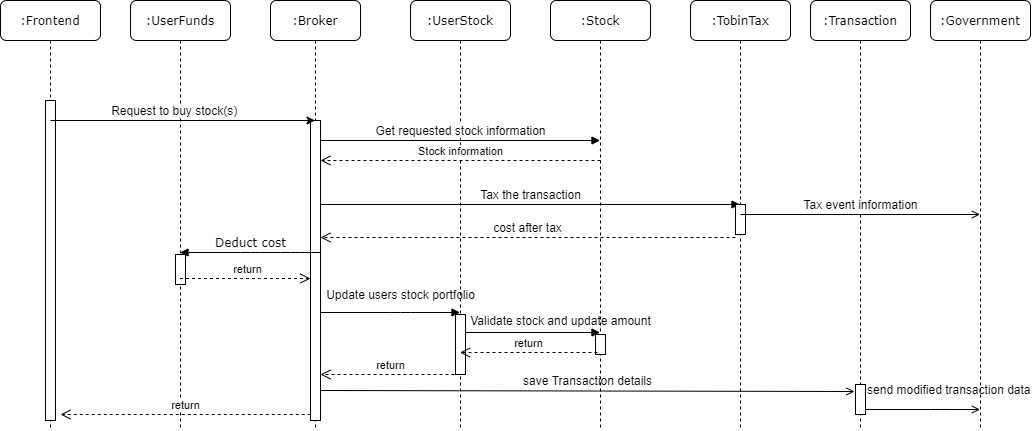

The diagram above was exported from draw.io. Its source (the exported page's mxGraphModel, read from the mxfile embedded in the PNG):
<mxGraphModel dx="2062" dy="1073" grid="1" gridSize="10" guides="1" tooltips="1" connect="1" arrows="1" fold="1" page="1" pageScale="1" pageWidth="1100" pageHeight="850" background="#ffffff" math="0" shadow="0">
  <root>
    <mxCell id="0" />
    <mxCell id="1" parent="0" />
    <mxCell id="7baba1c4bc27f4b0-3" value=":UserFunds" style="shape=umlLifeline;perimeter=lifelinePerimeter;whiteSpace=wrap;html=1;container=1;collapsible=0;recursiveResize=0;outlineConnect=0;rounded=1;shadow=0;comic=0;labelBackgroundColor=none;strokeWidth=1;fontFamily=Verdana;fontSize=12;align=center;" parent="1" vertex="1">
      <mxGeometry x="130" y="80" width="100" height="430" as="geometry" />
    </mxCell>
    <mxCell id="7baba1c4bc27f4b0-13" value="" style="html=1;points=[];perimeter=orthogonalPerimeter;rounded=0;shadow=0;comic=0;labelBackgroundColor=none;strokeWidth=1;fontFamily=Verdana;fontSize=12;align=center;" parent="7baba1c4bc27f4b0-3" vertex="1">
      <mxGeometry x="45" y="254" width="10" height="30" as="geometry" />
    </mxCell>
    <mxCell id="7baba1c4bc27f4b0-4" value=":Broker" style="shape=umlLifeline;perimeter=lifelinePerimeter;whiteSpace=wrap;html=1;container=1;collapsible=0;recursiveResize=0;outlineConnect=0;rounded=1;shadow=0;comic=0;labelBackgroundColor=none;strokeWidth=1;fontFamily=Verdana;fontSize=12;align=center;" parent="1" vertex="1">
      <mxGeometry x="270" y="80" width="90" height="430" as="geometry" />
    </mxCell>
    <mxCell id="2yPHzwnqSVw85HKxZKl2-9" value="&lt;font style=&quot;font-size: 12px&quot;&gt;Tax the transaction&lt;/font&gt;" style="html=1;verticalAlign=bottom;startArrow=none;startFill=0;endArrow=block;startSize=8;" parent="7baba1c4bc27f4b0-4" edge="1">
      <mxGeometry width="60" relative="1" as="geometry">
        <mxPoint x="50" y="204" as="sourcePoint" />
        <mxPoint x="469.5" y="204" as="targetPoint" />
      </mxGeometry>
    </mxCell>
    <mxCell id="2yPHzwnqSVw85HKxZKl2-10" value="&lt;font style=&quot;font-size: 12px&quot;&gt;cost after tax&lt;/font&gt;" style="html=1;verticalAlign=bottom;endArrow=open;dashed=1;endSize=8;" parent="7baba1c4bc27f4b0-4" edge="1">
      <mxGeometry relative="1" as="geometry">
        <mxPoint x="465" y="237" as="sourcePoint" />
        <mxPoint x="50" y="237" as="targetPoint" />
      </mxGeometry>
    </mxCell>
    <mxCell id="2yPHzwnqSVw85HKxZKl2-12" value="&lt;font style=&quot;font-size: 12px&quot;&gt;Update users stock portfolio&lt;/font&gt;" style="html=1;verticalAlign=bottom;startArrow=none;startFill=0;endArrow=block;startSize=8;" parent="7baba1c4bc27f4b0-4" edge="1">
      <mxGeometry x="0.147" y="8" width="60" relative="1" as="geometry">
        <mxPoint x="50" y="312" as="sourcePoint" />
        <mxPoint x="189.5" y="312" as="targetPoint" />
        <Array as="points">
          <mxPoint x="130" y="312" />
        </Array>
        <mxPoint as="offset" />
      </mxGeometry>
    </mxCell>
    <mxCell id="2yPHzwnqSVw85HKxZKl2-17" value="" style="html=1;points=[];perimeter=orthogonalPerimeter;rounded=0;shadow=0;comic=0;labelBackgroundColor=none;strokeWidth=1;fontFamily=Verdana;fontSize=12;align=center;" parent="7baba1c4bc27f4b0-4" vertex="1">
      <mxGeometry x="40" y="120" width="10" height="300" as="geometry" />
    </mxCell>
    <mxCell id="7baba1c4bc27f4b0-25" value="" style="html=1;points=[];perimeter=orthogonalPerimeter;rounded=0;shadow=0;comic=0;labelBackgroundColor=none;strokeColor=#000000;strokeWidth=1;fillColor=#FFFFFF;fontFamily=Verdana;fontSize=12;fontColor=#000000;align=center;" parent="7baba1c4bc27f4b0-4" vertex="1">
      <mxGeometry x="465" y="204" width="10" height="20" as="geometry" />
    </mxCell>
    <mxCell id="2yPHzwnqSVw85HKxZKl2-21" value="&lt;font style=&quot;font-size: 12px&quot;&gt;save Transaction details&lt;/font&gt;" style="html=1;verticalAlign=bottom;endArrow=open;endFill=0;entryX=-0.1;entryY=0.233;entryDx=0;entryDy=0;entryPerimeter=0;" parent="7baba1c4bc27f4b0-4" target="2yPHzwnqSVw85HKxZKl2-25" edge="1">
      <mxGeometry width="80" relative="1" as="geometry">
        <mxPoint x="50" y="390" as="sourcePoint" />
        <mxPoint x="589.5" y="390" as="targetPoint" />
      </mxGeometry>
    </mxCell>
    <mxCell id="7baba1c4bc27f4b0-5" value=":UserStock" style="shape=umlLifeline;perimeter=lifelinePerimeter;whiteSpace=wrap;html=1;container=1;collapsible=0;recursiveResize=0;outlineConnect=0;rounded=1;shadow=0;comic=0;labelBackgroundColor=none;strokeWidth=1;fontFamily=Verdana;fontSize=12;align=center;" parent="1" vertex="1">
      <mxGeometry x="410" y="80" width="100" height="430" as="geometry" />
    </mxCell>
    <mxCell id="2yPHzwnqSVw85HKxZKl2-14" value="&lt;font style=&quot;font-size: 12px&quot;&gt;Validate stock and update amount&lt;/font&gt;" style="html=1;verticalAlign=bottom;endArrow=block;" parent="7baba1c4bc27f4b0-5" edge="1">
      <mxGeometry x="0.4337" y="2" width="80" relative="1" as="geometry">
        <mxPoint x="50" y="332" as="sourcePoint" />
        <mxPoint x="189.5" y="332" as="targetPoint" />
        <mxPoint as="offset" />
      </mxGeometry>
    </mxCell>
    <mxCell id="2yPHzwnqSVw85HKxZKl2-23" value="" style="html=1;points=[];perimeter=orthogonalPerimeter;rounded=0;shadow=0;comic=0;labelBackgroundColor=none;strokeWidth=1;fontFamily=Verdana;fontSize=12;align=center;" parent="7baba1c4bc27f4b0-5" vertex="1">
      <mxGeometry x="45" y="314" width="10" height="60" as="geometry" />
    </mxCell>
    <mxCell id="7baba1c4bc27f4b0-6" value=":Stock" style="shape=umlLifeline;perimeter=lifelinePerimeter;whiteSpace=wrap;html=1;container=1;collapsible=0;recursiveResize=0;outlineConnect=0;rounded=1;shadow=0;comic=0;labelBackgroundColor=none;strokeWidth=1;fontFamily=Verdana;fontSize=12;align=center;" parent="1" vertex="1">
      <mxGeometry x="550" y="80" width="100" height="430" as="geometry" />
    </mxCell>
    <mxCell id="2yPHzwnqSVw85HKxZKl2-24" value="" style="html=1;points=[];perimeter=orthogonalPerimeter;rounded=0;shadow=0;comic=0;labelBackgroundColor=none;strokeWidth=1;fontFamily=Verdana;fontSize=12;align=center;" parent="7baba1c4bc27f4b0-6" vertex="1">
      <mxGeometry x="45" y="334" width="10" height="20" as="geometry" />
    </mxCell>
    <mxCell id="7baba1c4bc27f4b0-7" value=":TobinTax" style="shape=umlLifeline;perimeter=lifelinePerimeter;whiteSpace=wrap;html=1;container=1;collapsible=0;recursiveResize=0;outlineConnect=0;rounded=1;shadow=0;comic=0;labelBackgroundColor=none;strokeWidth=1;fontFamily=Verdana;fontSize=12;align=center;" parent="1" vertex="1">
      <mxGeometry x="690" y="80" width="100" height="430" as="geometry" />
    </mxCell>
    <mxCell id="2yPHzwnqSVw85HKxZKl2-26" value="" style="html=1;points=[];perimeter=orthogonalPerimeter;rounded=0;shadow=0;comic=0;labelBackgroundColor=none;strokeWidth=1;fontFamily=Verdana;fontSize=12;align=center;" parent="7baba1c4bc27f4b0-7" vertex="1">
      <mxGeometry x="45" y="204" width="10" height="30" as="geometry" />
    </mxCell>
    <mxCell id="7baba1c4bc27f4b0-8" value=":Frontend" style="shape=umlLifeline;perimeter=lifelinePerimeter;whiteSpace=wrap;html=1;container=1;collapsible=0;recursiveResize=0;outlineConnect=0;rounded=1;shadow=0;comic=0;labelBackgroundColor=none;strokeWidth=1;fontFamily=Verdana;fontSize=12;align=center;" parent="1" vertex="1">
      <mxGeometry y="80" width="100" height="430" as="geometry" />
    </mxCell>
    <mxCell id="7baba1c4bc27f4b0-9" value="" style="html=1;points=[];perimeter=orthogonalPerimeter;rounded=0;shadow=0;comic=0;labelBackgroundColor=none;strokeWidth=1;fontFamily=Verdana;fontSize=12;align=center;" parent="7baba1c4bc27f4b0-8" vertex="1">
      <mxGeometry x="45" y="100" width="10" height="320" as="geometry" />
    </mxCell>
    <mxCell id="2yPHzwnqSVw85HKxZKl2-8" value="&lt;font style=&quot;font-size: 12px&quot;&gt;&amp;nbsp; Request to buy stock(s)&amp;nbsp;&lt;/font&gt;" style="html=1;verticalAlign=bottom;startArrow=none;startFill=0;endArrow=classic;startSize=8;endFill=1;rounded=0;" parent="7baba1c4bc27f4b0-8" target="7baba1c4bc27f4b0-4" edge="1">
      <mxGeometry x="-0.0751" width="60" relative="1" as="geometry">
        <mxPoint x="50" y="120" as="sourcePoint" />
        <mxPoint x="120" y="120" as="targetPoint" />
        <mxPoint as="offset" />
      </mxGeometry>
    </mxCell>
    <mxCell id="7baba1c4bc27f4b0-26" value="Deduct cost" style="html=1;verticalAlign=bottom;endArrow=block;labelBackgroundColor=none;fontFamily=Verdana;fontSize=12;" parent="1" edge="1">
      <mxGeometry relative="1" as="geometry">
        <mxPoint x="319.5" y="332" as="sourcePoint" />
        <mxPoint x="179.5" y="332" as="targetPoint" />
        <Array as="points">
          <mxPoint x="290" y="332" />
          <mxPoint x="250" y="332" />
        </Array>
      </mxGeometry>
    </mxCell>
    <mxCell id="2yPHzwnqSVw85HKxZKl2-2" value=":Transaction" style="shape=umlLifeline;perimeter=lifelinePerimeter;whiteSpace=wrap;html=1;container=1;collapsible=0;recursiveResize=0;outlineConnect=0;rounded=1;shadow=0;comic=0;labelBackgroundColor=none;strokeWidth=1;fontFamily=Verdana;fontSize=12;align=center;" parent="1" vertex="1">
      <mxGeometry x="810" y="80" width="100" height="430" as="geometry" />
    </mxCell>
    <mxCell id="2yPHzwnqSVw85HKxZKl2-25" value="" style="html=1;points=[];perimeter=orthogonalPerimeter;rounded=0;shadow=0;comic=0;labelBackgroundColor=none;strokeWidth=1;fontFamily=Verdana;fontSize=12;align=center;" parent="2yPHzwnqSVw85HKxZKl2-2" vertex="1">
      <mxGeometry x="45" y="384" width="10" height="30" as="geometry" />
    </mxCell>
    <mxCell id="2yPHzwnqSVw85HKxZKl2-28" value="&lt;font style=&quot;font-size: 12px&quot;&gt;send modified transaction data&amp;nbsp;&lt;/font&gt;" style="html=1;verticalAlign=bottom;endArrow=open;endFill=0;" parent="2yPHzwnqSVw85HKxZKl2-2" source="2yPHzwnqSVw85HKxZKl2-25" edge="1">
      <mxGeometry x="0.4847" y="10" width="80" relative="1" as="geometry">
        <mxPoint x="60" y="409" as="sourcePoint" />
        <mxPoint x="169.5" y="409" as="targetPoint" />
        <Array as="points">
          <mxPoint x="130" y="409" />
        </Array>
        <mxPoint as="offset" />
      </mxGeometry>
    </mxCell>
    <mxCell id="2yPHzwnqSVw85HKxZKl2-3" value=":Government" style="shape=umlLifeline;perimeter=lifelinePerimeter;whiteSpace=wrap;html=1;container=1;collapsible=0;recursiveResize=0;outlineConnect=0;rounded=1;shadow=0;comic=0;labelBackgroundColor=none;strokeWidth=1;fontFamily=Verdana;fontSize=12;align=center;" parent="1" vertex="1">
      <mxGeometry x="930" y="80" width="100" height="430" as="geometry" />
    </mxCell>
    <mxCell id="2yPHzwnqSVw85HKxZKl2-11" value="return" style="html=1;verticalAlign=bottom;endArrow=open;dashed=1;endSize=8;" parent="1" edge="1">
      <mxGeometry x="0.0071" relative="1" as="geometry">
        <mxPoint x="179.5" y="358" as="sourcePoint" />
        <mxPoint x="310" y="358" as="targetPoint" />
        <Array as="points">
          <mxPoint x="250" y="358" />
        </Array>
        <mxPoint x="1" as="offset" />
      </mxGeometry>
    </mxCell>
    <mxCell id="2yPHzwnqSVw85HKxZKl2-15" value="return" style="html=1;verticalAlign=bottom;endArrow=open;dashed=1;endSize=8;exitX=0.47;exitY=0.488;exitDx=0;exitDy=0;exitPerimeter=0;" parent="1" edge="1">
      <mxGeometry relative="1" as="geometry">
        <mxPoint x="597" y="432.03999999999996" as="sourcePoint" />
        <mxPoint x="459.5" y="432.03999999999996" as="targetPoint" />
      </mxGeometry>
    </mxCell>
    <mxCell id="2yPHzwnqSVw85HKxZKl2-16" value="return" style="html=1;verticalAlign=bottom;endArrow=open;dashed=1;endSize=8;" parent="1" edge="1">
      <mxGeometry x="-0.0036" relative="1" as="geometry">
        <mxPoint x="460" y="454" as="sourcePoint" />
        <mxPoint x="320" y="454" as="targetPoint" />
        <mxPoint as="offset" />
      </mxGeometry>
    </mxCell>
    <mxCell id="2yPHzwnqSVw85HKxZKl2-22" value="return" style="html=1;verticalAlign=bottom;endArrow=open;dashed=1;endSize=8;" parent="1" edge="1">
      <mxGeometry relative="1" as="geometry">
        <mxPoint x="310.25" y="494" as="sourcePoint" />
        <mxPoint x="60" y="494" as="targetPoint" />
      </mxGeometry>
    </mxCell>
    <mxCell id="2yPHzwnqSVw85HKxZKl2-27" value="&lt;font style=&quot;font-size: 12px&quot;&gt;Tax event information&lt;/font&gt;" style="html=1;verticalAlign=bottom;endArrow=open;endFill=0;exitX=0.5;exitY=0.333;exitDx=0;exitDy=0;exitPerimeter=0;" parent="1" source="2yPHzwnqSVw85HKxZKl2-26" edge="1">
      <mxGeometry width="80" relative="1" as="geometry">
        <mxPoint x="750" y="294" as="sourcePoint" />
        <mxPoint x="979.5" y="293.99" as="targetPoint" />
      </mxGeometry>
    </mxCell>
    <mxCell id="XxINTKfnowQdk3L0egXt-1" value="&lt;font style=&quot;font-size: 12px&quot;&gt;Get requested stock information&lt;/font&gt;" style="html=1;verticalAlign=bottom;endArrow=block;" parent="1" edge="1">
      <mxGeometry width="80" relative="1" as="geometry">
        <mxPoint x="320" y="220" as="sourcePoint" />
        <mxPoint x="599.5" y="220" as="targetPoint" />
      </mxGeometry>
    </mxCell>
    <mxCell id="XxINTKfnowQdk3L0egXt-2" value="Stock information" style="html=1;verticalAlign=bottom;endArrow=open;dashed=1;endSize=8;" parent="1" edge="1">
      <mxGeometry relative="1" as="geometry">
        <mxPoint x="600" y="240" as="sourcePoint" />
        <mxPoint x="320" y="240" as="targetPoint" />
      </mxGeometry>
    </mxCell>
  </root>
</mxGraphModel>